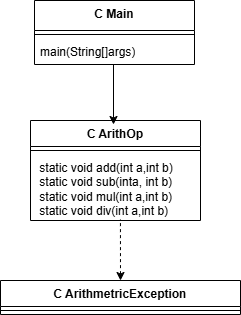

The diagram above was exported from draw.io. Its source (the exported page's mxGraphModel, read from the mxfile embedded in the PNG):
<mxGraphModel dx="860" dy="473" grid="1" gridSize="10" guides="1" tooltips="1" connect="1" arrows="1" fold="1" page="1" pageScale="1" pageWidth="827" pageHeight="1169" math="0" shadow="0">
  <root>
    <mxCell id="0" />
    <mxCell id="1" parent="0" />
    <mxCell id="44lrM_afzNmu4yq3R63R-16" parent="1" style="swimlane;fontStyle=1;align=center;verticalAlign=top;childLayout=stackLayout;horizontal=1;startSize=30;horizontalStack=0;resizeParent=1;resizeParentMax=0;resizeLast=0;collapsible=1;marginBottom=0;whiteSpace=wrap;html=1;" value="C Main" vertex="1">
      <mxGeometry height="64" width="160" x="334" y="340" as="geometry" />
    </mxCell>
    <mxCell id="44lrM_afzNmu4yq3R63R-18" parent="44lrM_afzNmu4yq3R63R-16" style="line;strokeWidth=1;fillColor=none;align=left;verticalAlign=middle;spacingTop=-1;spacingLeft=3;spacingRight=3;rotatable=0;labelPosition=right;points=[];portConstraint=eastwest;strokeColor=inherit;" value="" vertex="1">
      <mxGeometry height="8" width="160" y="30" as="geometry" />
    </mxCell>
    <mxCell id="44lrM_afzNmu4yq3R63R-19" parent="44lrM_afzNmu4yq3R63R-16" style="text;strokeColor=none;fillColor=none;align=left;verticalAlign=top;spacingLeft=4;spacingRight=4;overflow=hidden;rotatable=0;points=[[0,0.5],[1,0.5]];portConstraint=eastwest;whiteSpace=wrap;html=1;" value="main(String[]args)" vertex="1">
      <mxGeometry height="26" width="160" y="38" as="geometry" />
    </mxCell>
    <mxCell id="44lrM_afzNmu4yq3R63R-22" parent="1" style="swimlane;fontStyle=1;align=center;verticalAlign=top;childLayout=stackLayout;horizontal=1;startSize=26;horizontalStack=0;resizeParent=1;resizeParentMax=0;resizeLast=0;collapsible=1;marginBottom=0;whiteSpace=wrap;html=1;" value="C ArithOp" vertex="1">
      <mxGeometry height="100" width="170" x="330" y="460" as="geometry" />
    </mxCell>
    <mxCell id="44lrM_afzNmu4yq3R63R-24" parent="44lrM_afzNmu4yq3R63R-22" style="line;strokeWidth=1;fillColor=none;align=left;verticalAlign=middle;spacingTop=-1;spacingLeft=3;spacingRight=3;rotatable=0;labelPosition=right;points=[];portConstraint=eastwest;strokeColor=inherit;" value="" vertex="1">
      <mxGeometry height="8" width="170" y="26" as="geometry" />
    </mxCell>
    <mxCell id="44lrM_afzNmu4yq3R63R-25" parent="44lrM_afzNmu4yq3R63R-22" style="text;strokeColor=none;fillColor=none;align=left;verticalAlign=top;spacingLeft=4;spacingRight=4;overflow=hidden;rotatable=0;points=[[0,0.5],[1,0.5]];portConstraint=eastwest;whiteSpace=wrap;html=1;" value="&lt;div&gt;&amp;nbsp;static void add(int a,int b)&lt;/div&gt;&lt;div&gt;&amp;nbsp;static void sub(inta, int b)&lt;/div&gt;&lt;div&gt;&amp;nbsp;static void mul(int a,int b)&lt;/div&gt;&lt;div&gt;&amp;nbsp;static void div(int a,int b)&lt;/div&gt;" vertex="1">
      <mxGeometry height="66" width="170" y="34" as="geometry" />
    </mxCell>
    <mxCell id="44lrM_afzNmu4yq3R63R-44" edge="1" parent="1" style="endArrow=classic;html=1;rounded=0;" value="">
      <mxGeometry height="50" relative="1" width="50" as="geometry">
        <mxPoint x="413" y="404" as="sourcePoint" />
        <mxPoint x="413" y="464" as="targetPoint" />
      </mxGeometry>
    </mxCell>
    <mxCell id="44lrM_afzNmu4yq3R63R-47" parent="1" style="swimlane;fontStyle=1;align=center;verticalAlign=top;childLayout=stackLayout;horizontal=1;startSize=26;horizontalStack=0;resizeParent=1;resizeParentMax=0;resizeLast=0;collapsible=1;marginBottom=0;whiteSpace=wrap;html=1;" value="C ArithmetricException" vertex="1">
      <mxGeometry height="34" width="240" x="300" y="620" as="geometry" />
    </mxCell>
    <mxCell id="44lrM_afzNmu4yq3R63R-49" parent="44lrM_afzNmu4yq3R63R-47" style="line;strokeWidth=1;fillColor=none;align=left;verticalAlign=middle;spacingTop=-1;spacingLeft=3;spacingRight=3;rotatable=0;labelPosition=right;points=[];portConstraint=eastwest;strokeColor=inherit;" value="" vertex="1">
      <mxGeometry height="8" width="240" y="26" as="geometry" />
    </mxCell>
    <mxCell id="44lrM_afzNmu4yq3R63R-53" edge="1" parent="1" source="44lrM_afzNmu4yq3R63R-47" style="endArrow=none;dashed=1;html=1;rounded=0;startArrow=classic;startFill=1;exitX=0.5;exitY=0;exitDx=0;exitDy=0;entryX=0.529;entryY=0.985;entryDx=0;entryDy=0;entryPerimeter=0;" target="44lrM_afzNmu4yq3R63R-25" value="">
      <mxGeometry height="50" relative="1" width="50" as="geometry">
        <mxPoint x="419.5" y="620" as="sourcePoint" />
        <mxPoint x="420" y="570" as="targetPoint" />
      </mxGeometry>
    </mxCell>
  </root>
</mxGraphModel>